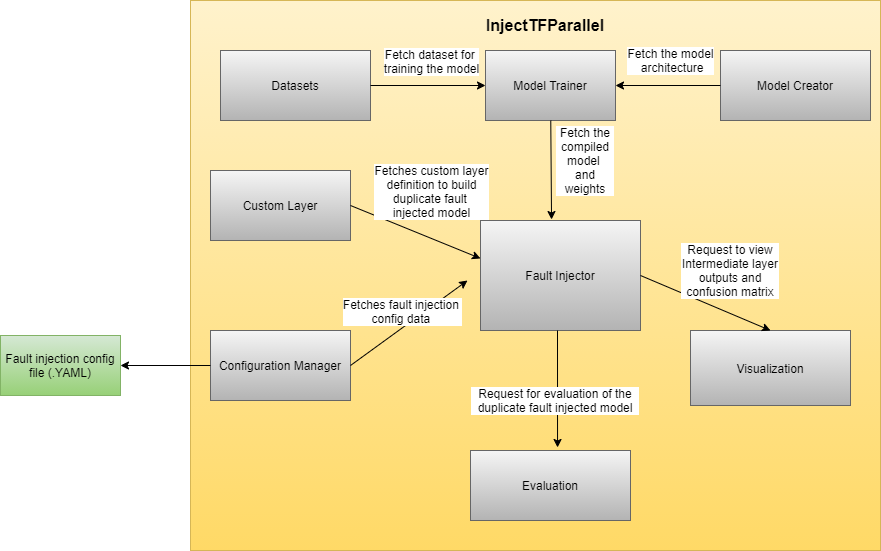

The diagram above was exported from draw.io. Its source (the exported page's mxGraphModel, read from the mxfile embedded in the PNG):
<mxGraphModel dx="2249" dy="705" grid="1" gridSize="10" guides="1" tooltips="1" connect="1" arrows="1" fold="1" page="1" pageScale="1" pageWidth="827" pageHeight="1169" math="0" shadow="0">
  <root>
    <mxCell id="0" />
    <mxCell id="1" parent="0" />
    <mxCell id="hZW94xDE-_kT-PmCRce8-310" value="" style="verticalLabelPosition=bottom;verticalAlign=top;html=1;shape=mxgraph.basic.rect;fillColor2=none;strokeWidth=1;size=20;indent=5;fillColor=#fff2cc;gradientColor=#ffd966;strokeColor=#d6b656;" parent="1" vertex="1">
      <mxGeometry x="40" y="350" width="690" height="550" as="geometry" />
    </mxCell>
    <mxCell id="hZW94xDE-_kT-PmCRce8-311" value="Model Trainer" style="rounded=0;whiteSpace=wrap;html=1;fillColor=#f5f5f5;gradientColor=#b3b3b3;strokeColor=#666666;" parent="1" vertex="1">
      <mxGeometry x="335" y="400" width="130" height="70" as="geometry" />
    </mxCell>
    <mxCell id="hZW94xDE-_kT-PmCRce8-312" value="Model Creator" style="rounded=0;whiteSpace=wrap;html=1;fillColor=#f5f5f5;gradientColor=#b3b3b3;strokeColor=#666666;" parent="1" vertex="1">
      <mxGeometry x="570" y="400" width="150" height="70" as="geometry" />
    </mxCell>
    <mxCell id="hZW94xDE-_kT-PmCRce8-313" value="Configuration Manager" style="rounded=0;whiteSpace=wrap;html=1;fillColor=#f5f5f5;gradientColor=#b3b3b3;strokeColor=#666666;" parent="1" vertex="1">
      <mxGeometry x="60" y="680" width="140" height="70" as="geometry" />
    </mxCell>
    <mxCell id="hZW94xDE-_kT-PmCRce8-314" value="Fault Injector" style="rounded=0;whiteSpace=wrap;html=1;fillColor=#f5f5f5;gradientColor=#b3b3b3;strokeColor=#666666;" parent="1" vertex="1">
      <mxGeometry x="330" y="570" width="160" height="110" as="geometry" />
    </mxCell>
    <mxCell id="hZW94xDE-_kT-PmCRce8-315" value="Custom Layer" style="rounded=0;whiteSpace=wrap;html=1;fillColor=#f5f5f5;gradientColor=#b3b3b3;strokeColor=#666666;" parent="1" vertex="1">
      <mxGeometry x="60" y="520" width="140" height="70" as="geometry" />
    </mxCell>
    <mxCell id="hZW94xDE-_kT-PmCRce8-316" value="Evaluation" style="rounded=0;whiteSpace=wrap;html=1;fillColor=#f5f5f5;gradientColor=#b3b3b3;strokeColor=#666666;" parent="1" vertex="1">
      <mxGeometry x="320" y="800" width="160" height="70" as="geometry" />
    </mxCell>
    <mxCell id="hZW94xDE-_kT-PmCRce8-317" value="Visualization" style="rounded=0;whiteSpace=wrap;html=1;fillColor=#f5f5f5;gradientColor=#b3b3b3;strokeColor=#666666;" parent="1" vertex="1">
      <mxGeometry x="540" y="680" width="160" height="75" as="geometry" />
    </mxCell>
    <mxCell id="hZW94xDE-_kT-PmCRce8-318" value="Fault injection config file (.YAML)" style="rounded=0;whiteSpace=wrap;html=1;fillColor=#d5e8d4;gradientColor=#97d077;strokeColor=#82b366;" parent="1" vertex="1">
      <mxGeometry x="-150" y="685" width="120" height="60" as="geometry" />
    </mxCell>
    <mxCell id="hZW94xDE-_kT-PmCRce8-319" value="" style="endArrow=classic;html=1;entryX=1;entryY=0.5;entryDx=0;entryDy=0;exitX=0;exitY=0.5;exitDx=0;exitDy=0;" parent="1" source="hZW94xDE-_kT-PmCRce8-313" target="hZW94xDE-_kT-PmCRce8-318" edge="1">
      <mxGeometry width="50" height="50" relative="1" as="geometry">
        <mxPoint x="100" y="625" as="sourcePoint" />
        <mxPoint x="-10" y="627" as="targetPoint" />
      </mxGeometry>
    </mxCell>
    <mxCell id="hZW94xDE-_kT-PmCRce8-321" value="&lt;h5&gt;&lt;font style=&quot;font-size: 11px&quot;&gt;&lt;br&gt;&lt;/font&gt;&lt;font style=&quot;font-size: 11px&quot;&gt;&lt;br&gt;&lt;/font&gt;&lt;br&gt;&lt;/h5&gt;" style="endArrow=classic;html=1;exitX=1;exitY=0.5;exitDx=0;exitDy=0;entryX=0;entryY=0.345;entryDx=0;entryDy=0;entryPerimeter=0;" parent="1" source="hZW94xDE-_kT-PmCRce8-315" target="hZW94xDE-_kT-PmCRce8-314" edge="1">
      <mxGeometry x="0.6224" y="-64" width="50" height="50" relative="1" as="geometry">
        <mxPoint x="440" y="630" as="sourcePoint" />
        <mxPoint x="390" y="680" as="targetPoint" />
        <mxPoint y="-1" as="offset" />
      </mxGeometry>
    </mxCell>
    <mxCell id="hZW94xDE-_kT-PmCRce8-332" value="Fetches custom layer&lt;br&gt;&amp;nbsp;definition to build &lt;br&gt;duplicate fault &lt;br&gt;injected model" style="edgeLabel;align=center;verticalAlign=middle;resizable=0;points=[];fontSize=12;html=1;labelBorderColor=none;labelBackgroundColor=#ffffff;" parent="hZW94xDE-_kT-PmCRce8-321" vertex="1" connectable="0">
      <mxGeometry x="-0.1521" y="-3" relative="1" as="geometry">
        <mxPoint x="26" y="-40" as="offset" />
      </mxGeometry>
    </mxCell>
    <mxCell id="hZW94xDE-_kT-PmCRce8-322" value="" style="endArrow=classic;html=1;entryX=0.544;entryY=-0.043;entryDx=0;entryDy=0;entryPerimeter=0;" parent="1" target="hZW94xDE-_kT-PmCRce8-316" edge="1">
      <mxGeometry width="50" height="50" relative="1" as="geometry">
        <mxPoint x="407" y="680" as="sourcePoint" />
        <mxPoint x="401" y="800" as="targetPoint" />
      </mxGeometry>
    </mxCell>
    <mxCell id="hZW94xDE-_kT-PmCRce8-323" value="" style="endArrow=classic;html=1;entryX=0.5;entryY=0;entryDx=0;entryDy=0;exitX=1;exitY=0.5;exitDx=0;exitDy=0;" parent="1" source="hZW94xDE-_kT-PmCRce8-314" target="hZW94xDE-_kT-PmCRce8-317" edge="1">
      <mxGeometry width="50" height="50" relative="1" as="geometry">
        <mxPoint x="417" y="690" as="sourcePoint" />
        <mxPoint x="417.03999999999996" y="806.99" as="targetPoint" />
      </mxGeometry>
    </mxCell>
    <mxCell id="hZW94xDE-_kT-PmCRce8-324" value="Fetches fault injection &lt;br style=&quot;font-size: 12px;&quot;&gt;config data&amp;nbsp;" style="endArrow=classic;html=1;entryX=1;entryY=0.5;entryDx=0;entryDy=0;fontSize=12;exitX=1;exitY=0.5;exitDx=0;exitDy=0;" parent="1" edge="1" source="hZW94xDE-_kT-PmCRce8-313">
      <mxGeometry x="0.0205" y="13" width="50" height="50" relative="1" as="geometry">
        <mxPoint x="440" y="630" as="sourcePoint" />
        <mxPoint x="317" y="630" as="targetPoint" />
        <mxPoint as="offset" />
      </mxGeometry>
    </mxCell>
    <mxCell id="hZW94xDE-_kT-PmCRce8-325" value="" style="endArrow=classic;html=1;entryX=0.444;entryY=-0.009;entryDx=0;entryDy=0;entryPerimeter=0;" parent="1" source="hZW94xDE-_kT-PmCRce8-311" target="hZW94xDE-_kT-PmCRce8-314" edge="1">
      <mxGeometry width="50" height="50" relative="1" as="geometry">
        <mxPoint x="440" y="630" as="sourcePoint" />
        <mxPoint x="490" y="600" as="targetPoint" />
      </mxGeometry>
    </mxCell>
    <mxCell id="hZW94xDE-_kT-PmCRce8-328" value="InjectTFParallel" style="text;html=1;strokeColor=none;fillColor=none;align=center;verticalAlign=middle;whiteSpace=wrap;rounded=0;fontStyle=1;fontSize=16;" parent="1" vertex="1">
      <mxGeometry x="280" y="360" width="230" height="30" as="geometry" />
    </mxCell>
    <mxCell id="hZW94xDE-_kT-PmCRce8-334" value="Request for evaluation of the duplicate fault injected model" style="text;html=1;strokeColor=none;fillColor=none;align=center;verticalAlign=middle;whiteSpace=wrap;rounded=0;labelBackgroundColor=#ffffff;fontSize=12;" parent="1" vertex="1">
      <mxGeometry x="320" y="740" width="170" height="20" as="geometry" />
    </mxCell>
    <mxCell id="hZW94xDE-_kT-PmCRce8-335" value="Request to view Intermediate layer outputs and confusion matrix" style="text;html=1;strokeColor=none;fillColor=none;align=center;verticalAlign=middle;whiteSpace=wrap;rounded=0;labelBackgroundColor=#ffffff;fontSize=12;" parent="1" vertex="1">
      <mxGeometry x="530" y="610" width="100" height="20" as="geometry" />
    </mxCell>
    <mxCell id="hZW94xDE-_kT-PmCRce8-337" value="Fetch the compiled&lt;br&gt;model&amp;nbsp; and weights" style="text;html=1;strokeColor=none;fillColor=none;align=center;verticalAlign=middle;whiteSpace=wrap;rounded=0;labelBackgroundColor=#ffffff;fontSize=12;" parent="1" vertex="1">
      <mxGeometry x="405" y="500" width="60" height="20" as="geometry" />
    </mxCell>
    <mxCell id="TkPtnewxm5HBVrOa68ox-1" value="Fetch the model&lt;br&gt;&amp;nbsp;architecture" style="endArrow=classic;html=1;fontSize=12;entryX=1;entryY=0.5;entryDx=0;entryDy=0;" edge="1" parent="1" source="hZW94xDE-_kT-PmCRce8-312" target="hZW94xDE-_kT-PmCRce8-311">
      <mxGeometry x="-0.0476" y="-25" width="50" height="50" relative="1" as="geometry">
        <mxPoint x="330" y="570" as="sourcePoint" />
        <mxPoint x="280" y="620" as="targetPoint" />
        <mxPoint as="offset" />
      </mxGeometry>
    </mxCell>
    <mxCell id="TkPtnewxm5HBVrOa68ox-3" value="Datasets" style="rounded=0;whiteSpace=wrap;html=1;fillColor=#f5f5f5;gradientColor=#b3b3b3;strokeColor=#666666;" vertex="1" parent="1">
      <mxGeometry x="70" y="400" width="150" height="70" as="geometry" />
    </mxCell>
    <mxCell id="TkPtnewxm5HBVrOa68ox-4" value="" style="endArrow=classic;html=1;fontSize=12;exitX=1;exitY=0.5;exitDx=0;exitDy=0;entryX=0;entryY=0.5;entryDx=0;entryDy=0;" edge="1" parent="1" source="TkPtnewxm5HBVrOa68ox-3" target="hZW94xDE-_kT-PmCRce8-311">
      <mxGeometry width="50" height="50" relative="1" as="geometry">
        <mxPoint x="330" y="530" as="sourcePoint" />
        <mxPoint x="280" y="580" as="targetPoint" />
      </mxGeometry>
    </mxCell>
    <mxCell id="TkPtnewxm5HBVrOa68ox-5" value="Fetch dataset for &lt;br&gt;training the model" style="edgeLabel;html=1;align=center;verticalAlign=middle;resizable=0;points=[];fontSize=12;" vertex="1" connectable="0" parent="TkPtnewxm5HBVrOa68ox-4">
      <mxGeometry x="-0.2696" y="3" relative="1" as="geometry">
        <mxPoint x="18" y="-22" as="offset" />
      </mxGeometry>
    </mxCell>
  </root>
</mxGraphModel>